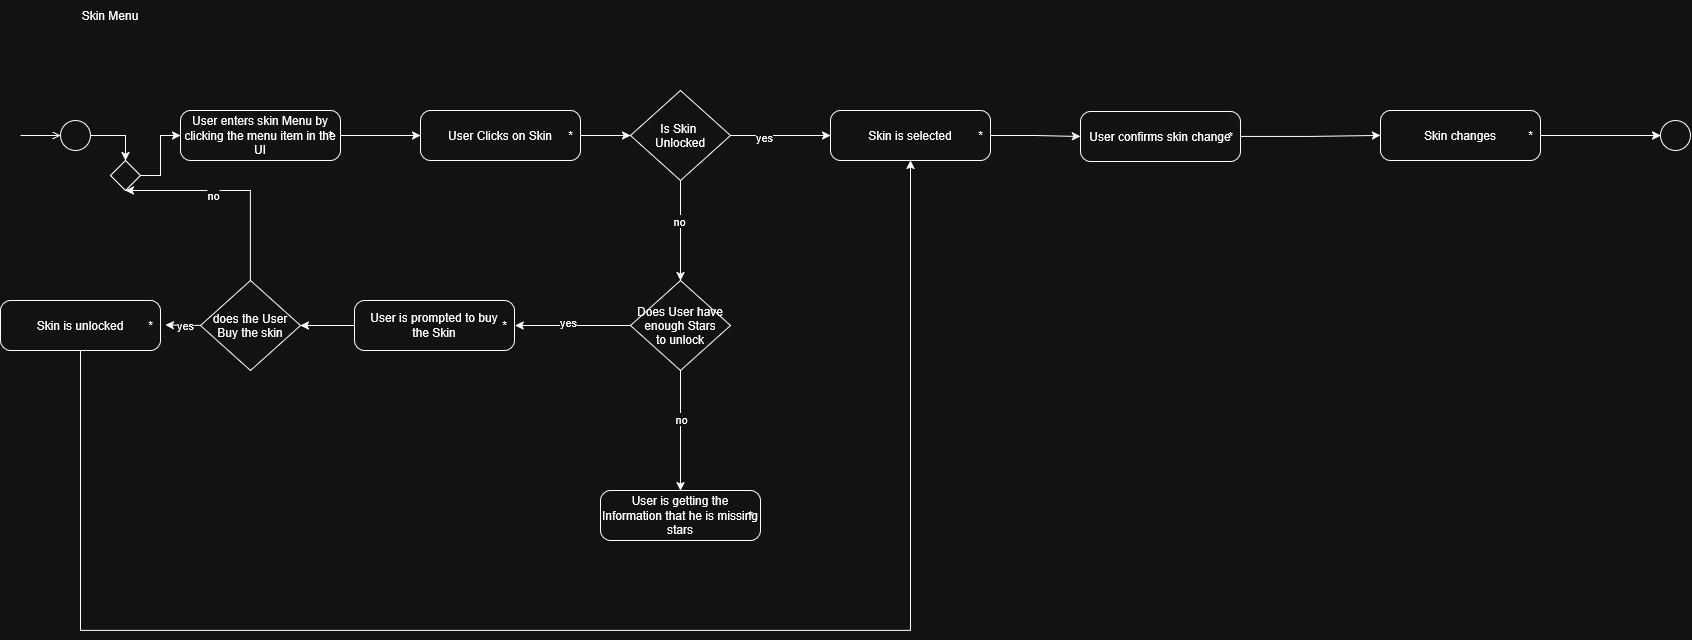

The diagram above was exported from draw.io. Its source (the exported page's mxGraphModel, read from the mxfile embedded in the PNG):
<mxGraphModel dx="667" dy="372" grid="1" gridSize="10" guides="1" tooltips="1" connect="1" arrows="1" fold="1" page="1" pageScale="1" pageWidth="827" pageHeight="1169" math="0" shadow="0">
  <root>
    <mxCell id="0" />
    <mxCell id="1" parent="0" />
    <mxCell id="039-KhYDxlf1_Nlo8YiK-1" parent="1" style="text;html=1;whiteSpace=wrap;strokeColor=none;fillColor=none;align=center;verticalAlign=middle;rounded=0;" value="Skin Menu" vertex="1">
      <mxGeometry height="30" width="60" x="140" y="90" as="geometry" />
    </mxCell>
    <mxCell id="039-KhYDxlf1_Nlo8YiK-6" edge="1" parent="1" source="039-KhYDxlf1_Nlo8YiK-50" style="edgeStyle=orthogonalEdgeStyle;rounded=0;orthogonalLoop=1;jettySize=auto;html=1;defaultLabelBackgroundColor=gap;" target="039-KhYDxlf1_Nlo8YiK-4">
      <mxGeometry relative="1" as="geometry" />
    </mxCell>
    <mxCell id="039-KhYDxlf1_Nlo8YiK-2" parent="1" style="ellipse;html=1;" value="" vertex="1">
      <mxGeometry height="30" width="30" x="120" y="210" as="geometry" />
    </mxCell>
    <mxCell id="039-KhYDxlf1_Nlo8YiK-3" edge="1" parent="1" style="endArrow=open;html=1;rounded=0;align=center;verticalAlign=top;endFill=0;labelBackgroundColor=none;endSize=6;defaultLabelBackgroundColor=gap;" target="039-KhYDxlf1_Nlo8YiK-2" value="">
      <mxGeometry relative="1" as="geometry">
        <mxPoint x="80" y="225" as="sourcePoint" />
      </mxGeometry>
    </mxCell>
    <mxCell id="039-KhYDxlf1_Nlo8YiK-4" parent="1" style="html=1;dashed=0;rounded=1;absoluteArcSize=1;arcSize=20;verticalAlign=middle;align=center;whiteSpace=wrap;" value="User enters skin Menu by clicking the menu item in the UI" vertex="1">
      <mxGeometry height="50" width="160" x="240" y="200" as="geometry" />
    </mxCell>
    <mxCell id="039-KhYDxlf1_Nlo8YiK-5" parent="039-KhYDxlf1_Nlo8YiK-4" style="text;resizeWidth=0;resizeHeight=0;points=[];part=1;verticalAlign=middle;align=center;html=1;" value="*" vertex="1">
      <mxGeometry height="20" relative="1" width="20" x="1" y="0.5" as="geometry">
        <mxPoint x="-20" y="-10" as="offset" />
      </mxGeometry>
    </mxCell>
    <mxCell id="039-KhYDxlf1_Nlo8YiK-7" edge="1" parent="1" source="039-KhYDxlf1_Nlo8YiK-5" style="edgeStyle=orthogonalEdgeStyle;rounded=0;orthogonalLoop=1;jettySize=auto;html=1;defaultLabelBackgroundColor=gap;">
      <mxGeometry relative="1" as="geometry">
        <mxPoint x="480" y="225" as="targetPoint" />
      </mxGeometry>
    </mxCell>
    <mxCell id="039-KhYDxlf1_Nlo8YiK-8" parent="1" style="html=1;dashed=0;rounded=1;absoluteArcSize=1;arcSize=20;verticalAlign=middle;align=center;whiteSpace=wrap;" value="User Clicks on Skin" vertex="1">
      <mxGeometry height="50" width="160" x="480" y="200" as="geometry" />
    </mxCell>
    <mxCell id="039-KhYDxlf1_Nlo8YiK-9" parent="039-KhYDxlf1_Nlo8YiK-8" style="text;resizeWidth=0;resizeHeight=0;points=[];part=1;verticalAlign=middle;align=center;html=1;" value="*" vertex="1">
      <mxGeometry height="20" relative="1" width="20" x="1" y="0.5" as="geometry">
        <mxPoint x="-20" y="-10" as="offset" />
      </mxGeometry>
    </mxCell>
    <mxCell id="039-KhYDxlf1_Nlo8YiK-13" edge="1" parent="1" source="039-KhYDxlf1_Nlo8YiK-10" style="edgeStyle=orthogonalEdgeStyle;rounded=0;orthogonalLoop=1;jettySize=auto;html=1;defaultLabelBackgroundColor=gap;" target="039-KhYDxlf1_Nlo8YiK-11">
      <mxGeometry relative="1" as="geometry" />
    </mxCell>
    <mxCell id="039-KhYDxlf1_Nlo8YiK-14" connectable="0" parent="039-KhYDxlf1_Nlo8YiK-13" style="edgeLabel;html=1;align=center;verticalAlign=middle;resizable=0;points=[];defaultLabelBackgroundColor=gap;" value="yes" vertex="1">
      <mxGeometry relative="1" x="-0.3467" y="-1" as="geometry">
        <mxPoint as="offset" />
      </mxGeometry>
    </mxCell>
    <mxCell id="039-KhYDxlf1_Nlo8YiK-16" edge="1" parent="1" source="039-KhYDxlf1_Nlo8YiK-10" style="edgeStyle=orthogonalEdgeStyle;rounded=0;orthogonalLoop=1;jettySize=auto;html=1;defaultLabelBackgroundColor=gap;">
      <mxGeometry relative="1" as="geometry">
        <mxPoint x="740" y="370" as="targetPoint" />
      </mxGeometry>
    </mxCell>
    <mxCell id="039-KhYDxlf1_Nlo8YiK-48" connectable="0" parent="039-KhYDxlf1_Nlo8YiK-16" style="edgeLabel;html=1;align=center;verticalAlign=middle;resizable=0;points=[];defaultLabelBackgroundColor=gap;" value="no" vertex="1">
      <mxGeometry relative="1" x="-0.2063" y="-1" as="geometry">
        <mxPoint as="offset" />
      </mxGeometry>
    </mxCell>
    <mxCell id="039-KhYDxlf1_Nlo8YiK-10" parent="1" style="rhombus;" value="Is Skin &#10;Unlocked" vertex="1">
      <mxGeometry height="90" width="100" x="690" y="180" as="geometry" />
    </mxCell>
    <mxCell id="039-KhYDxlf1_Nlo8YiK-40" edge="1" parent="1" source="039-KhYDxlf1_Nlo8YiK-11" style="edgeStyle=orthogonalEdgeStyle;rounded=0;orthogonalLoop=1;jettySize=auto;html=1;defaultLabelBackgroundColor=gap;" target="039-KhYDxlf1_Nlo8YiK-37">
      <mxGeometry relative="1" as="geometry" />
    </mxCell>
    <mxCell id="039-KhYDxlf1_Nlo8YiK-11" parent="1" style="html=1;dashed=0;rounded=1;absoluteArcSize=1;arcSize=20;verticalAlign=middle;align=center;whiteSpace=wrap;" value="Skin is selected" vertex="1">
      <mxGeometry height="50" width="160" x="890" y="200" as="geometry" />
    </mxCell>
    <mxCell id="039-KhYDxlf1_Nlo8YiK-12" parent="039-KhYDxlf1_Nlo8YiK-11" style="text;resizeWidth=0;resizeHeight=0;points=[];part=1;verticalAlign=middle;align=center;html=1;" value="*" vertex="1">
      <mxGeometry height="20" relative="1" width="20" x="1" y="0.5" as="geometry">
        <mxPoint x="-20" y="-10" as="offset" />
      </mxGeometry>
    </mxCell>
    <mxCell id="039-KhYDxlf1_Nlo8YiK-15" edge="1" parent="1" source="039-KhYDxlf1_Nlo8YiK-9" style="edgeStyle=orthogonalEdgeStyle;rounded=0;orthogonalLoop=1;jettySize=auto;html=1;entryX=0;entryY=0.5;entryDx=0;entryDy=0;defaultLabelBackgroundColor=gap;" target="039-KhYDxlf1_Nlo8YiK-10">
      <mxGeometry relative="1" as="geometry" />
    </mxCell>
    <mxCell id="039-KhYDxlf1_Nlo8YiK-24" edge="1" parent="1" source="039-KhYDxlf1_Nlo8YiK-17" style="edgeStyle=orthogonalEdgeStyle;rounded=0;orthogonalLoop=1;jettySize=auto;html=1;entryX=0.5;entryY=0;entryDx=0;entryDy=0;defaultLabelBackgroundColor=gap;" target="039-KhYDxlf1_Nlo8YiK-22">
      <mxGeometry relative="1" as="geometry" />
    </mxCell>
    <mxCell id="039-KhYDxlf1_Nlo8YiK-25" connectable="0" parent="039-KhYDxlf1_Nlo8YiK-24" style="edgeLabel;html=1;align=center;verticalAlign=middle;resizable=0;points=[];defaultLabelBackgroundColor=gap;" value="no" vertex="1">
      <mxGeometry relative="1" x="-0.1944" as="geometry">
        <mxPoint as="offset" />
      </mxGeometry>
    </mxCell>
    <mxCell id="039-KhYDxlf1_Nlo8YiK-17" parent="1" style="rhombus;" value="Does User have&#10;enough Stars&#10;to unlock" vertex="1">
      <mxGeometry height="90" width="100" x="690" y="370" as="geometry" />
    </mxCell>
    <mxCell id="039-KhYDxlf1_Nlo8YiK-30" edge="1" parent="1" source="039-KhYDxlf1_Nlo8YiK-18" style="edgeStyle=orthogonalEdgeStyle;rounded=0;orthogonalLoop=1;jettySize=auto;html=1;entryX=1;entryY=0.5;entryDx=0;entryDy=0;defaultLabelBackgroundColor=gap;" target="039-KhYDxlf1_Nlo8YiK-26">
      <mxGeometry relative="1" as="geometry" />
    </mxCell>
    <mxCell id="039-KhYDxlf1_Nlo8YiK-18" parent="1" style="html=1;dashed=0;rounded=1;absoluteArcSize=1;arcSize=20;verticalAlign=middle;align=center;whiteSpace=wrap;" value="&lt;div&gt;User is prompted to buy&lt;/div&gt;&lt;div&gt;the Skin&lt;/div&gt;" vertex="1">
      <mxGeometry height="50" width="160" x="414" y="390" as="geometry" />
    </mxCell>
    <mxCell id="039-KhYDxlf1_Nlo8YiK-19" parent="039-KhYDxlf1_Nlo8YiK-18" style="text;resizeWidth=0;resizeHeight=0;points=[];part=1;verticalAlign=middle;align=center;html=1;" value="*" vertex="1">
      <mxGeometry height="20" relative="1" width="20" x="1" y="0.5" as="geometry">
        <mxPoint x="-20" y="-10" as="offset" />
      </mxGeometry>
    </mxCell>
    <mxCell id="039-KhYDxlf1_Nlo8YiK-20" edge="1" parent="1" source="039-KhYDxlf1_Nlo8YiK-17" style="edgeStyle=orthogonalEdgeStyle;rounded=0;orthogonalLoop=1;jettySize=auto;html=1;entryX=1.033;entryY=0.5;entryDx=0;entryDy=0;entryPerimeter=0;defaultLabelBackgroundColor=gap;" target="039-KhYDxlf1_Nlo8YiK-19">
      <mxGeometry relative="1" as="geometry" />
    </mxCell>
    <mxCell id="039-KhYDxlf1_Nlo8YiK-21" connectable="0" parent="039-KhYDxlf1_Nlo8YiK-20" style="edgeLabel;html=1;align=center;verticalAlign=middle;resizable=0;points=[];defaultLabelBackgroundColor=gap;" value="yes" vertex="1">
      <mxGeometry relative="1" x="0.0982" y="-4" as="geometry">
        <mxPoint as="offset" />
      </mxGeometry>
    </mxCell>
    <mxCell id="039-KhYDxlf1_Nlo8YiK-22" parent="1" style="html=1;dashed=0;rounded=1;absoluteArcSize=1;arcSize=20;verticalAlign=middle;align=center;whiteSpace=wrap;" value="User is getting the Information that he is missing stars" vertex="1">
      <mxGeometry height="50" width="160" x="660" y="580" as="geometry" />
    </mxCell>
    <mxCell id="039-KhYDxlf1_Nlo8YiK-23" parent="039-KhYDxlf1_Nlo8YiK-22" style="text;resizeWidth=0;resizeHeight=0;points=[];part=1;verticalAlign=middle;align=center;html=1;" value="*" vertex="1">
      <mxGeometry height="20" relative="1" width="20" x="1" y="0.5" as="geometry">
        <mxPoint x="-20" y="-10" as="offset" />
      </mxGeometry>
    </mxCell>
    <mxCell id="039-KhYDxlf1_Nlo8YiK-53" edge="1" parent="1" source="039-KhYDxlf1_Nlo8YiK-26" style="edgeStyle=orthogonalEdgeStyle;rounded=0;orthogonalLoop=1;jettySize=auto;html=1;entryX=0.5;entryY=1;entryDx=0;entryDy=0;defaultLabelBackgroundColor=gap;" target="039-KhYDxlf1_Nlo8YiK-50">
      <mxGeometry relative="1" as="geometry">
        <Array as="points">
          <mxPoint x="310" y="280" />
        </Array>
      </mxGeometry>
    </mxCell>
    <mxCell id="039-KhYDxlf1_Nlo8YiK-54" connectable="0" parent="039-KhYDxlf1_Nlo8YiK-53" style="edgeLabel;html=1;align=center;verticalAlign=middle;resizable=0;points=[];defaultLabelBackgroundColor=gap;" value="no" vertex="1">
      <mxGeometry relative="1" x="0.1819" y="4" as="geometry">
        <mxPoint as="offset" />
      </mxGeometry>
    </mxCell>
    <mxCell id="039-KhYDxlf1_Nlo8YiK-26" parent="1" style="rhombus;" value="does the User&#10;Buy the skin" vertex="1">
      <mxGeometry height="90" width="100" x="260" y="370" as="geometry" />
    </mxCell>
    <mxCell id="039-KhYDxlf1_Nlo8YiK-34" edge="1" parent="1" source="039-KhYDxlf1_Nlo8YiK-28" style="edgeStyle=orthogonalEdgeStyle;rounded=0;orthogonalLoop=1;jettySize=auto;html=1;entryX=0.5;entryY=1;entryDx=0;entryDy=0;defaultLabelBackgroundColor=gap;" target="039-KhYDxlf1_Nlo8YiK-11">
      <mxGeometry relative="1" as="geometry">
        <Array as="points">
          <mxPoint x="140" y="720" />
          <mxPoint x="970" y="720" />
        </Array>
      </mxGeometry>
    </mxCell>
    <mxCell id="039-KhYDxlf1_Nlo8YiK-28" parent="1" style="html=1;dashed=0;rounded=1;absoluteArcSize=1;arcSize=20;verticalAlign=middle;align=center;whiteSpace=wrap;" value="Skin is unlocked" vertex="1">
      <mxGeometry height="50" width="160" x="60" y="390" as="geometry" />
    </mxCell>
    <mxCell id="039-KhYDxlf1_Nlo8YiK-29" parent="039-KhYDxlf1_Nlo8YiK-28" style="text;resizeWidth=0;resizeHeight=0;points=[];part=1;verticalAlign=middle;align=center;html=1;" value="*" vertex="1">
      <mxGeometry height="20" relative="1" width="20" x="1" y="0.5" as="geometry">
        <mxPoint x="-20" y="-10" as="offset" />
      </mxGeometry>
    </mxCell>
    <mxCell id="039-KhYDxlf1_Nlo8YiK-31" edge="1" parent="1" source="039-KhYDxlf1_Nlo8YiK-26" style="edgeStyle=orthogonalEdgeStyle;rounded=0;orthogonalLoop=1;jettySize=auto;html=1;entryX=1.244;entryY=0.467;entryDx=0;entryDy=0;entryPerimeter=0;defaultLabelBackgroundColor=gap;" target="039-KhYDxlf1_Nlo8YiK-29">
      <mxGeometry relative="1" as="geometry" />
    </mxCell>
    <mxCell id="039-KhYDxlf1_Nlo8YiK-47" connectable="0" parent="039-KhYDxlf1_Nlo8YiK-31" style="edgeLabel;html=1;align=center;verticalAlign=middle;resizable=0;points=[];defaultLabelBackgroundColor=gap;" value="yes" vertex="1">
      <mxGeometry relative="1" x="-0.1572" y="-1" as="geometry">
        <mxPoint as="offset" />
      </mxGeometry>
    </mxCell>
    <mxCell id="039-KhYDxlf1_Nlo8YiK-43" edge="1" parent="1" source="039-KhYDxlf1_Nlo8YiK-37" style="edgeStyle=orthogonalEdgeStyle;rounded=0;orthogonalLoop=1;jettySize=auto;html=1;entryX=0;entryY=0.5;entryDx=0;entryDy=0;defaultLabelBackgroundColor=gap;" target="039-KhYDxlf1_Nlo8YiK-41">
      <mxGeometry relative="1" as="geometry" />
    </mxCell>
    <mxCell id="039-KhYDxlf1_Nlo8YiK-37" parent="1" style="html=1;dashed=0;rounded=1;absoluteArcSize=1;arcSize=20;verticalAlign=middle;align=center;whiteSpace=wrap;" value="User confirms skin change" vertex="1">
      <mxGeometry height="50" width="160" x="1140" y="201" as="geometry" />
    </mxCell>
    <mxCell id="039-KhYDxlf1_Nlo8YiK-38" parent="039-KhYDxlf1_Nlo8YiK-37" style="text;resizeWidth=0;resizeHeight=0;points=[];part=1;verticalAlign=middle;align=center;html=1;" value="*" vertex="1">
      <mxGeometry height="20" relative="1" width="20" x="1" y="0.5" as="geometry">
        <mxPoint x="-20" y="-10" as="offset" />
      </mxGeometry>
    </mxCell>
    <mxCell id="039-KhYDxlf1_Nlo8YiK-46" edge="1" parent="1" source="039-KhYDxlf1_Nlo8YiK-41" style="edgeStyle=orthogonalEdgeStyle;rounded=0;orthogonalLoop=1;jettySize=auto;html=1;entryX=0;entryY=0.5;entryDx=0;entryDy=0;defaultLabelBackgroundColor=gap;" target="039-KhYDxlf1_Nlo8YiK-44">
      <mxGeometry relative="1" as="geometry" />
    </mxCell>
    <mxCell id="039-KhYDxlf1_Nlo8YiK-41" parent="1" style="html=1;dashed=0;rounded=1;absoluteArcSize=1;arcSize=20;verticalAlign=middle;align=center;whiteSpace=wrap;" value="Skin changes" vertex="1">
      <mxGeometry height="50" width="160" x="1440" y="200" as="geometry" />
    </mxCell>
    <mxCell id="039-KhYDxlf1_Nlo8YiK-42" parent="039-KhYDxlf1_Nlo8YiK-41" style="text;resizeWidth=0;resizeHeight=0;points=[];part=1;verticalAlign=middle;align=center;html=1;" value="*" vertex="1">
      <mxGeometry height="20" relative="1" width="20" x="1" y="0.5" as="geometry">
        <mxPoint x="-20" y="-10" as="offset" />
      </mxGeometry>
    </mxCell>
    <mxCell id="039-KhYDxlf1_Nlo8YiK-44" parent="1" style="ellipse;html=1;" value="" vertex="1">
      <mxGeometry height="30" width="30" x="1720" y="210" as="geometry" />
    </mxCell>
    <mxCell id="039-KhYDxlf1_Nlo8YiK-45" edge="1" parent="1" style="endArrow=open;html=1;rounded=0;align=center;verticalAlign=top;endFill=0;labelBackgroundColor=none;endSize=6;defaultLabelBackgroundColor=gap;" target="039-KhYDxlf1_Nlo8YiK-44" value="">
      <mxGeometry relative="1" as="geometry">
        <mxPoint x="1680" y="225" as="sourcePoint" />
      </mxGeometry>
    </mxCell>
    <mxCell id="039-KhYDxlf1_Nlo8YiK-49" edge="1" parent="1" source="039-KhYDxlf1_Nlo8YiK-2" style="edgeStyle=orthogonalEdgeStyle;rounded=0;orthogonalLoop=1;jettySize=auto;html=1;defaultLabelBackgroundColor=gap;" target="039-KhYDxlf1_Nlo8YiK-50" value="">
      <mxGeometry relative="1" as="geometry">
        <mxPoint x="150" y="225" as="sourcePoint" />
        <mxPoint x="240" y="225" as="targetPoint" />
      </mxGeometry>
    </mxCell>
    <mxCell id="039-KhYDxlf1_Nlo8YiK-50" parent="1" style="rhombus;" value="" vertex="1">
      <mxGeometry height="30" width="30" x="170" y="250" as="geometry" />
    </mxCell>
  </root>
</mxGraphModel>